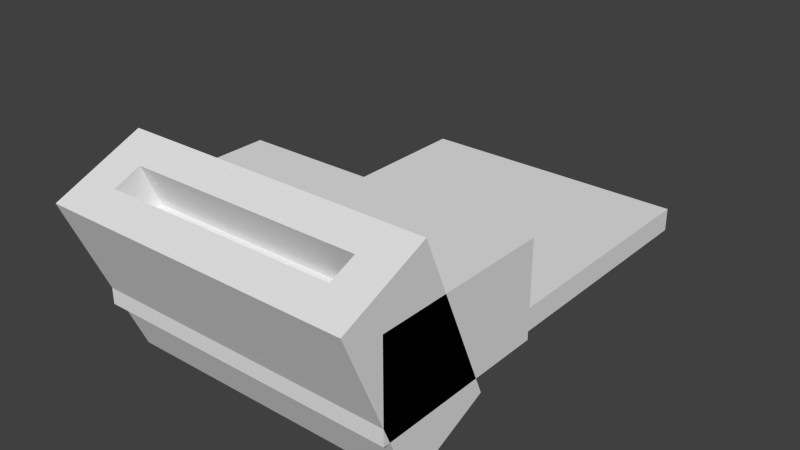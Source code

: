 # Source: Recycler_Shredder.blend  (saved by Blender 2.69.0; exported with 4.5.12 LTS)
import bpy
from mathutils import Matrix  # noqa: F401  (used for matrix-valued properties, if any)

bpy.ops.wm.read_factory_settings(use_empty=True)
scene = bpy.context.scene
scene.name = 'Scene'

# ---- collections
col_collection_3 = bpy.data.collections.new('Collection 3'); scene.collection.children.link(col_collection_3)

# ---- world
world_world = bpy.data.worlds.new('World'); scene.world = world_world
world_world.color = (0.05088, 0.05088, 0.05088)
world_world.use_sun_shadow = False
world_world.sun_shadow_jitter_overblur = 0.0
world_world.cycles.sampling_method = 'MANUAL'
world_world.cycles.sample_map_resolution = 256

# ---- meshes
me_cube_001 = bpy.data.meshes.new('Cube.001')
me_cube_001.from_pydata([(-1.94, 1.011, 0.006521), (-1.94, 5.652, 0.006521), (1.94, 5.652, 0.006521), (1.94, 1.011, 0.006521), (-1.94, 1.011, 0.3285), (-1.94, 5.652, 0.3285), (1.94, 5.652, 0.3285), (1.94, 1.011, 0.3285), (-2.129, -0.5298, 1.435), (-2.129, -0.5298, 0.1181), (2.129, -0.5298, 0.1181), (2.129, -0.5298, 1.435), (-2.129, 1.987, 1.435), (-2.129, 1.987, 0.1181), (2.129, 1.987, 0.1181), (2.129, 1.987, 1.435), (-1.604, 1.987, 1.272), (-1.604, 1.987, 0.2805), (1.604, 1.987, 0.2805), (1.604, 1.987, 1.272), (-1.604, 1.987, 0.9734), (-1.604, 1.987, 0.5794), (1.604, 1.987, 0.5794), (1.604, 1.987, 0.9734), (-1.604, -0.217, 0.9734), (-1.604, -0.217, 0.5794), (1.604, -0.217, 0.5794), (1.604, -0.217, 0.9734), (-2.129, -0.109, -0.6398), (-2.129, 1.101, -0.1209), (2.129, 1.101, -0.1209), (2.129, -0.109, -0.6398), (-2.129, -1.101, 1.674), (-2.129, 0.109, 2.193), (2.129, 0.109, 2.193), (2.129, -1.101, 1.674), (-1.604, -0.9518, 1.738), (-1.604, -0.04032, 2.129), (1.604, -0.04032, 2.129), (1.604, -0.9518, 1.738), (-1.604, -0.6771, 1.855), (-1.604, -0.315, 2.011), (1.604, -0.315, 2.011), (1.604, -0.6771, 1.855), (-1.604, 0.1917, -0.1705), (-1.604, 0.5538, -0.01526), (1.604, 0.5538, -0.01526), (1.604, 0.1917, -0.1705)], [], [(4, 5, 1, 0), (5, 6, 2, 1), (6, 7, 3, 2), (7, 4, 0, 3), (0, 1, 2, 3), (7, 6, 5, 4), (12, 13, 9, 8), (13, 14, 10, 9), (14, 15, 11, 10), (15, 12, 8, 11), (8, 9, 10, 11), (12, 15, 19, 16), (16, 19, 23, 20), (15, 14, 18, 19), (14, 13, 17, 18), (13, 12, 16, 17), (20, 23, 27, 24), (19, 18, 22, 23), (18, 17, 21, 22), (17, 16, 20, 21), (27, 26, 25, 24), (23, 22, 26, 27), (22, 21, 25, 26), (21, 20, 24, 25), (32, 33, 29, 28), (33, 34, 30, 29), (34, 35, 31, 30), (35, 32, 28, 31), (28, 29, 30, 31), (32, 35, 39, 36), (36, 39, 43, 40), (35, 34, 38, 39), (34, 33, 37, 38), (33, 32, 36, 37), (40, 43, 47, 44), (39, 38, 42, 43), (38, 37, 41, 42), (37, 36, 40, 41), (47, 46, 45, 44), (43, 42, 46, 47), (42, 41, 45, 46), (41, 40, 44, 45)])
me_cube_001.use_remesh_preserve_volume = False
me_cube_001.use_remesh_preserve_attributes = False
me_cube_001.use_mirror_vertex_groups = False
me_cube_001.update()

# ---- objects
ob_cube = bpy.data.objects.new('Cube', me_cube_001)

# ---- transforms, parenting, visibility, modifiers, constraints
ob_cube.location = (0.0, -2.094, 0.0)
ob_cube.lineart.crease_threshold = 0.0

# ---- collection membership
col_collection_3.objects.link(ob_cube)

# ---- scene / render settings (as saved in the file)
scene.frame_start = 1; scene.frame_end = 250; scene.frame_set(2)
scene.render.engine = 'BLENDER_EEVEE_NEXT'
scene.render.image_settings.compression = 90
scene.render.resolution_percentage = 50
scene.render.dither_intensity = 0.0
scene.cycles.use_denoising = False
scene.cycles.samples = 10
scene.cycles.sampling_pattern = 'TABULATED_SOBOL'
scene.cycles.light_sampling_threshold = 0.0
scene.cycles.use_adaptive_sampling = False
scene.cycles.use_light_tree = False
scene.cycles.blur_glossy = 0.0
scene.cycles.volume_bounces = 1
scene.cycles.pixel_filter_type = 'GAUSSIAN'
scene.cycles.sample_clamp_indirect = 0.0
scene.view_settings.view_transform = 'Standard'
bpy.context.view_layer.update()

# ---- added for rendering (the .blend has no active camera and no usable light): camera, sun
cam_auto = bpy.data.cameras.new('AutoCamera')
cam_auto.lens = 50.0
cam_auto.sensor_width = 36.0
cam_auto.clip_end = 1000.0
ob_auto_camera = bpy.data.objects.new('AutoCamera', cam_auto)
scene.collection.objects.link(ob_auto_camera)
ob_auto_camera.location = (7.83785, -9.22409, 7.04668)
ob_auto_camera.rotation_euler = (1.09748, -7.21219e-08, 0.694738)
scene.camera = ob_auto_camera
light_auto_sun = bpy.data.lights.new('AutoSun', 'SUN')
light_auto_sun.energy = 3.0
light_auto_sun.angle = 0.0523599
ob_auto_sun = bpy.data.objects.new('AutoSun', light_auto_sun)
scene.collection.objects.link(ob_auto_sun)
ob_auto_sun.rotation_euler = (0.872665, 0.174533, 0.523599)
bpy.context.view_layer.update()
